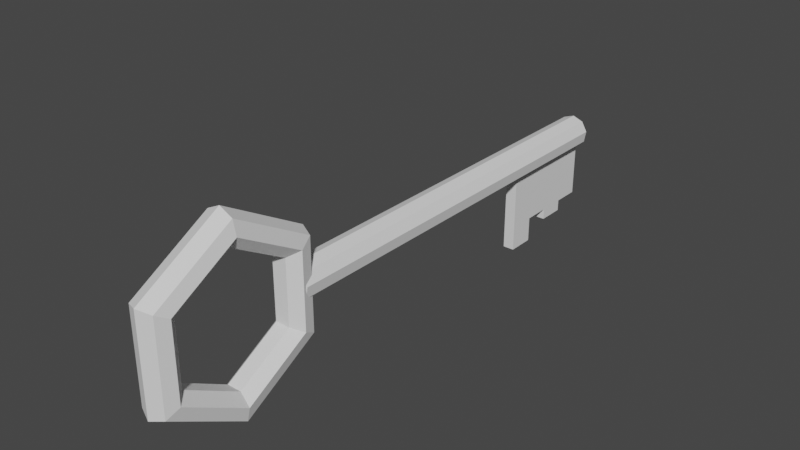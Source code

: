 # Source: Llave.blend  (saved by Blender 3.4.6; exported with 4.5.12 LTS)
import bpy
from mathutils import Matrix  # noqa: F401  (used for matrix-valued properties, if any)

bpy.ops.wm.read_factory_settings(use_empty=True)
scene = bpy.context.scene
scene.name = 'Scene'

# ---- collections
col_collection = bpy.data.collections.new('Collection'); scene.collection.children.link(col_collection)

# ---- world
world_world = bpy.data.worlds.new('World'); scene.world = world_world
world_world.use_nodes = True; world_world.node_tree.nodes.clear()
_N = world_world.node_tree.nodes; _L = world_world.node_tree.links
n0 = _N.new('ShaderNodeOutputWorld'); n0.name = 'World Output'; n0.location = (300, 300)
n1 = _N.new('ShaderNodeBackground'); n1.name = 'Background'; n1.location = (10, 300)
n1.inputs[0].default_value = (0.05088, 0.05088, 0.05088, 1.0)
_L.new(n1.outputs[0], n0.inputs[0])
n0.is_active_output = True
world_world.color = (0.05088, 0.05088, 0.05088)
world_world.use_sun_shadow = False
world_world.sun_shadow_jitter_overblur = 0.0

# ---- meshes
me_cylinder_006 = bpy.data.meshes.new('Cylinder.006')
me_cylinder_006.from_pydata([(0.0, 0.09, -1.115), (0.0, 0.09, 1.115), (0.05785, 0.06894, -1.115), (0.05785, 0.06894, 1.115), (0.08863, 0.01563, -1.115), (0.08863, 0.01563, 1.115), (0.07794, -0.045, -1.115), (0.07794, -0.045, 1.115), (0.03078, -0.08457, -1.115), (0.03078, -0.08457, 1.115), (-0.03078, -0.08457, -1.115), (-0.03078, -0.08457, 1.115), (-0.07794, -0.045, -1.115), (-0.07794, -0.045, 1.115), (-0.08863, 0.01563, -1.115), (-0.08863, 0.01563, 1.115), (-0.05785, 0.06894, -1.115), (-0.05785, 0.06894, 1.115), (3.85e-08, -0.51, 1.48), (0.07036, -0.4761, 1.48), (0.08774, -0.4, 1.48), (0.03905, -0.3389, 1.48), (-0.03905, -0.3389, 1.48), (-0.08774, -0.4, 1.48), (-0.07036, -0.4761, 1.48), (1.925e-08, -0.255, 1.038), (0.07036, -0.2381, 1.068), (0.08774, -0.2, 1.134), (0.03905, -0.1695, 1.186), (-0.03905, -0.1695, 1.186), (-0.08774, -0.2, 1.134), (-0.07036, -0.2381, 1.068), (-1.925e-08, 0.255, 1.038), (0.07036, 0.2381, 1.068), (0.08774, 0.2, 1.134), (0.03905, 0.1695, 1.186), (-0.03905, 0.1695, 1.186), (-0.08774, 0.2, 1.134), (-0.07036, 0.2381, 1.068), (-3.85e-08, 0.51, 1.48), (0.07036, 0.4761, 1.48), (0.08774, 0.4, 1.48), (0.03905, 0.3389, 1.48), (-0.03905, 0.3389, 1.48), (-0.08774, 0.4, 1.48), (-0.07036, 0.4761, 1.48), (-1.925e-08, 0.255, 1.922), (0.07036, 0.2381, 1.892), (0.08774, 0.2, 1.826), (0.03905, 0.1695, 1.774), (-0.03905, 0.1695, 1.774), (-0.08774, 0.2, 1.826), (-0.07036, 0.2381, 1.892), (1.925e-08, -0.255, 1.922), (0.07036, -0.2381, 1.892), (0.08774, -0.2, 1.826), (0.03905, -0.1695, 1.774), (-0.03905, -0.1695, 1.774), (-0.08774, -0.2, 1.826), (-0.07036, -0.2381, 1.892), (-0.03563, -0.51, -0.5326), (-0.03563, -0.07, -0.5326), (-0.03563, -0.07, -1.12), (0.02569, -0.51, -0.5326), (0.02569, -0.07, -0.5326), (0.02569, -0.07, -1.12), (-0.03563, -0.3752, -1.12), (0.02569, -0.3752, -1.12), (0.02569, -0.3752, -0.5326), (-0.03563, -0.3752, -0.5326), (0.02569, -0.4355, -0.5326), (-0.03563, -0.4355, -0.5326), (-0.03563, -0.3752, -0.8263), (0.02569, -0.3752, -0.8263), (0.02569, -0.4355, -0.8263), (-0.03563, -0.4355, -0.8263), (-0.03563, -0.51, -0.6794), (0.02569, -0.3752, -0.6794), (0.02569, -0.4355, -0.6794), (0.02569, -0.51, -0.6794), (-0.03563, -0.3752, -0.6794), (-0.03563, -0.4355, -0.6794), (-0.03563, -0.3752, -0.9731), (-0.03563, -0.4355, -0.9731), (0.02569, -0.3752, -0.9731), (0.02569, -0.4355, -0.9731)], [], [(0, 1, 3, 2), (2, 3, 5, 4), (4, 5, 7, 6), (6, 7, 9, 8), (8, 9, 11, 10), (10, 11, 13, 12), (12, 13, 15, 14), (3, 1, 17, 15, 13, 11, 9, 7, 5), (14, 15, 17, 16), (16, 17, 1, 0), (0, 2, 4, 6, 8, 10, 12, 14, 16), (18, 25, 26, 19), (19, 26, 27, 20), (20, 27, 28, 21), (21, 28, 29, 22), (22, 29, 30, 23), (23, 30, 31, 24), (24, 31, 25, 18), (25, 32, 33, 26), (26, 33, 34, 27), (27, 34, 35, 28), (28, 35, 36, 29), (29, 36, 37, 30), (30, 37, 38, 31), (31, 38, 32, 25), (32, 39, 40, 33), (33, 40, 41, 34), (34, 41, 42, 35), (35, 42, 43, 36), (36, 43, 44, 37), (37, 44, 45, 38), (38, 45, 39, 32), (39, 46, 47, 40), (40, 47, 48, 41), (41, 48, 49, 42), (42, 49, 50, 43), (43, 50, 51, 44), (44, 51, 52, 45), (45, 52, 46, 39), (46, 53, 54, 47), (47, 54, 55, 48), (48, 55, 56, 49), (49, 56, 57, 50), (50, 57, 58, 51), (51, 58, 59, 52), (52, 59, 53, 46), (53, 18, 19, 54), (54, 19, 20, 55), (55, 20, 21, 56), (56, 21, 22, 57), (57, 22, 23, 58), (58, 23, 24, 59), (59, 24, 18, 53), (76, 79, 63, 60), (78, 77, 68, 70), (70, 68, 69, 71), (63, 70, 71, 60), (79, 78, 70, 63), (85, 84, 73, 74), (71, 69, 80, 81), (60, 71, 81, 76), (75, 72, 82, 83), (77, 78, 81, 80), (81, 78, 79, 76), (80, 72, 73, 77), (74, 73, 72, 75), (85, 74, 75, 83), (85, 83, 82, 84), (82, 66, 67, 84), (62, 66, 82, 72, 80, 69, 61), (77, 73, 84, 67, 65, 64, 68), (61, 69, 68, 64), (62, 61, 64, 65), (65, 67, 66, 62)])
_uv = me_cylinder_006.uv_layers.new(name='UVMap')
_uv.uv.foreach_set('vector', [1.0, 0.5, 1.0, 1.0, 0.8889, 1.0, 0.8889, 0.5, 0.8889, 0.5, 0.8889, 1.0, 0.7778, 1.0, 0.7778, 0.5, 0.7778, 0.5, 0.7778, 1.0, 0.6667, 1.0, 0.6667, 0.5, 0.6667, 0.5, 0.6667, 1.0, 0.5556, 1.0, 0.5556, 0.5, 0.5556, 0.5, 0.5556, 1.0, 0.4444, 1.0, 0.4444, 0.5, 0.4444, 0.5, 0.4444, 1.0, 0.3333, 1.0, 0.3333, 0.5, 0.3333, 0.5, 0.3333, 1.0, 0.2222, 1.0, 0.2222, 0.5, 0.4043, 0.4339, 0.25, 0.49, 0.09573, 0.4339, 0.01365, 0.2917, 0.04215, 0.13, 0.1679, 0.02447, 0.3321, 0.02447, 0.4578, 0.13, 0.4864, 0.2917, 0.2222, 0.5, 0.2222, 1.0, 0.1111, 1.0, 0.1111, 0.5, 0.1111, 0.5, 0.1111, 1.0, 4.47e-08, 1.0, 4.47e-08, 0.5, 0.75, 0.49, 0.9043, 0.4339, 0.9864, 0.2917, 0.9578, 0.13, 0.8321, 0.02447, 0.6679, 0.02447, 0.5422, 0.13, 0.5136, 0.2917, 0.5957, 0.4339, 0.5, 0.5714, 0.6667, 0.5714, 0.6667, 0.7143, 0.5, 0.7143, 0.5, 0.7143, 0.6667, 0.7143, 0.6667, 0.8571, 0.5, 0.8571, 0.5, 0.8571, 0.6667, 0.8571, 0.6667, 1.0, 0.5, 1.0, 0.5, -2.22e-16, 0.6667, -2.22e-16, 0.6667, 0.1429, 0.5, 0.1429, 0.5, 0.1429, 0.6667, 0.1429, 0.6667, 0.2857, 0.5, 0.2857, 0.5, 0.2857, 0.6667, 0.2857, 0.6667, 0.4286, 0.5, 0.4286, 0.5, 0.4286, 0.6667, 0.4286, 0.6667, 0.5714, 0.5, 0.5714, 0.6667, 0.5714, 0.8333, 0.5714, 0.8333, 0.7143, 0.6667, 0.7143, 0.6667, 0.7143, 0.8333, 0.7143, 0.8333, 0.8571, 0.6667, 0.8571, 0.6667, 0.8571, 0.8333, 0.8571, 0.8333, 1.0, 0.6667, 1.0, 0.6667, -2.22e-16, 0.8333, -2.22e-16, 0.8333, 0.1429, 0.6667, 0.1429, 0.6667, 0.1429, 0.8333, 0.1429, 0.8333, 0.2857, 0.6667, 0.2857, 0.6667, 0.2857, 0.8333, 0.2857, 0.8333, 0.4286, 0.6667, 0.4286, 0.6667, 0.4286, 0.8333, 0.4286, 0.8333, 0.5714, 0.6667, 0.5714, 0.8333, 0.5714, 1.0, 0.5714, 1.0, 0.7143, 0.8333, 0.7143, 0.8333, 0.7143, 1.0, 0.7143, 1.0, 0.8571, 0.8333, 0.8571, 0.8333, 0.8571, 1.0, 0.8571, 1.0, 1.0, 0.8333, 1.0, 0.8333, -2.22e-16, 1.0, -2.22e-16, 1.0, 0.1429, 0.8333, 0.1429, 0.8333, 0.1429, 1.0, 0.1429, 1.0, 0.2857, 0.8333, 0.2857, 0.8333, 0.2857, 1.0, 0.2857, 1.0, 0.4286, 0.8333, 0.4286, 0.8333, 0.4286, 1.0, 0.4286, 1.0, 0.5714, 0.8333, 0.5714, -1.11e-16, 0.5714, 0.1667, 0.5714, 0.1667, 0.7143, -1.11e-16, 0.7143, -1.11e-16, 0.7143, 0.1667, 0.7143, 0.1667, 0.8571, -1.11e-16, 0.8571, -1.11e-16, 0.8571, 0.1667, 0.8571, 0.1667, 1.0, -1.11e-16, 1.0, -1.11e-16, -2.22e-16, 0.1667, -2.22e-16, 0.1667, 0.1429, -1.11e-16, 0.1429, -1.11e-16, 0.1429, 0.1667, 0.1429, 0.1667, 0.2857, -1.11e-16, 0.2857, -1.11e-16, 0.2857, 0.1667, 0.2857, 0.1667, 0.4286, -1.11e-16, 0.4286, -1.11e-16, 0.4286, 0.1667, 0.4286, 0.1667, 0.5714, -1.11e-16, 0.5714, 0.1667, 0.5714, 0.3333, 0.5714, 0.3333, 0.7143, 0.1667, 0.7143, 0.1667, 0.7143, 0.3333, 0.7143, 0.3333, 0.8571, 0.1667, 0.8571, 0.1667, 0.8571, 0.3333, 0.8571, 0.3333, 1.0, 0.1667, 1.0, 0.1667, -2.22e-16, 0.3333, -2.22e-16, 0.3333, 0.1429, 0.1667, 0.1429, 0.1667, 0.1429, 0.3333, 0.1429, 0.3333, 0.2857, 0.1667, 0.2857, 0.1667, 0.2857, 0.3333, 0.2857, 0.3333, 0.4286, 0.1667, 0.4286, 0.1667, 0.4286, 0.3333, 0.4286, 0.3333, 0.5714, 0.1667, 0.5714, 0.3333, 0.5714, 0.5, 0.5714, 0.5, 0.7143, 0.3333, 0.7143, 0.3333, 0.7143, 0.5, 0.7143, 0.5, 0.8571, 0.3333, 0.8571, 0.3333, 0.8571, 0.5, 0.8571, 0.5, 1.0, 0.3333, 1.0, 0.3333, -2.22e-16, 0.5, -2.22e-16, 0.5, 0.1429, 0.3333, 0.1429, 0.3333, 0.1429, 0.5, 0.1429, 0.5, 0.2857, 0.3333, 0.2857, 0.3333, 0.2857, 0.5, 0.2857, 0.5, 0.4286, 0.3333, 0.4286, 0.3333, 0.4286, 0.5, 0.4286, 0.5, 0.5714, 0.3333, 0.5714, 0.125, 0.6875, 0.375, 0.6875, 0.375, 0.75, 0.125, 0.75, 0.4173, 0.6875, 0.4516, 0.6875, 0.4516, 0.75, 0.4173, 0.75, 0.4173, 0.75, 0.4516, 0.75, 0.4516, 1.0, 0.4173, 1.0, 0.375, 0.75, 0.4173, 0.75, 0.4173, 1.0, 0.375, 1.0, 0.375, 0.6875, 0.4173, 0.6875, 0.4173, 0.75, 0.375, 0.75, 0.4173, 0.5625, 0.4516, 0.5625, 0.4516, 0.625, 0.4173, 0.625, 0.4173, 0.0, 0.4516, 0.0, 0.4516, 0.0625, 0.4173, 0.0625, 0.375, 0.0, 0.4173, 0.0, 0.4173, 0.0625, 0.375, 0.0625, 0.4173, 0.125, 0.4516, 0.125, 0.4516, 0.1875, 0.4173, 0.1875, 0.4516, 0.6875, 0.4173, 0.6875, 0.4173, 0.0625, 0.4516, 0.0625, 0.4173, 0.0625, 0.4173, 0.6875, 0.375, 0.6875, 0.375, 0.0625, 0.4516, 0.0625, 0.4516, 0.125, 0.4516, 0.625, 0.4516, 0.6875, 0.4173, 0.625, 0.4516, 0.625, 0.4516, 0.125, 0.4173, 0.125, 0.4173, 0.5625, 0.4173, 0.625, 0.4173, 0.125, 0.4173, 0.1875, 0.4173, 0.5625, 0.4173, 0.1875, 0.4516, 0.1875, 0.4516, 0.5625, 0.4516, 0.1875, 0.4516, 0.25, 0.4516, 0.5, 0.4516, 0.5625, 0.0, 0.0, 0.4516, 0.25, 0.4516, 0.1875, 0.4516, 0.125, 0.4516, 0.0625, 0.4516, 0.0, 0.0, 0.0, 0.4516, 0.6875, 0.4516, 0.625, 0.4516, 0.5625, 0.4516, 0.5, 0.0, 0.0, 0.0, 0.0, 0.4516, 0.75, 0.0, 0.0, 0.4516, 0.0, 0.4516, 0.75, 0.0, 0.0, 0.0, 0.0, 0.0, 0.0, 0.0, 0.0, 0.0, 0.0, 0.0, 0.0, 0.4516, 0.5, 0.4516, 0.25, 0.0, 0.0])
me_cylinder_006.update()

# ---- objects
ob_cylinder = bpy.data.objects.new('Cylinder', me_cylinder_006)

# ---- transforms, parenting, visibility, modifiers, constraints
ob_cylinder.location = (0.0, 0.0, 0.0)
ob_cylinder.rotation_euler = (1.571, 0.0, 0.0)

# ---- collection membership
col_collection.objects.link(ob_cylinder)

# ---- scene / render settings (as saved in the file)
scene.frame_start = 1; scene.frame_end = 250; scene.frame_set(2)
scene.render.engine = 'BLENDER_EEVEE_NEXT'
scene.cycles.sampling_pattern = 'TABULATED_SOBOL'
scene.cycles.use_light_tree = False
scene.view_settings.view_transform = 'Filmic'
bpy.context.view_layer.update()

# ---- added for rendering (the .blend has no active camera and no usable light): camera, sun
cam_auto = bpy.data.cameras.new('AutoCamera')
cam_auto.lens = 50.0
cam_auto.sensor_width = 36.0
cam_auto.clip_end = 1000.0
ob_auto_camera = bpy.data.objects.new('AutoCamera', cam_auto)
scene.collection.objects.link(ob_auto_camera)
ob_auto_camera.location = (2.97278, -3.96817, 2.37822)
ob_auto_camera.rotation_euler = (1.09748, -7.21219e-08, 0.694738)
scene.camera = ob_auto_camera
light_auto_sun = bpy.data.lights.new('AutoSun', 'SUN')
light_auto_sun.energy = 3.0
light_auto_sun.angle = 0.0523599
ob_auto_sun = bpy.data.objects.new('AutoSun', light_auto_sun)
scene.collection.objects.link(ob_auto_sun)
ob_auto_sun.rotation_euler = (0.872665, 0.174533, 0.523599)
bpy.context.view_layer.update()
